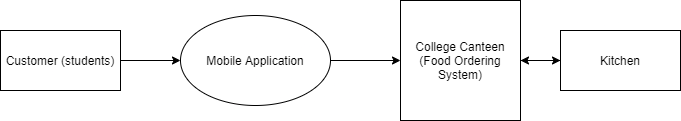

The diagram above was exported from draw.io. Its source (the exported page's mxGraphModel, read from the mxfile embedded in the PNG):
<mxGraphModel dx="1038" dy="487" grid="1" gridSize="10" guides="1" tooltips="1" connect="1" arrows="1" fold="1" page="1" pageScale="1" pageWidth="850" pageHeight="1100" math="0" shadow="0">
  <root>
    <mxCell id="0" />
    <mxCell id="1" parent="0" />
    <mxCell id="0FQoyEneBEhg7__PZhAd-8" style="edgeStyle=orthogonalEdgeStyle;rounded=0;orthogonalLoop=1;jettySize=auto;html=1;entryX=0;entryY=0.5;entryDx=0;entryDy=0;fontColor=default;" edge="1" parent="1" source="0FQoyEneBEhg7__PZhAd-1" target="0FQoyEneBEhg7__PZhAd-7">
      <mxGeometry relative="1" as="geometry" />
    </mxCell>
    <mxCell id="0FQoyEneBEhg7__PZhAd-1" value="Customer (students)" style="rounded=0;whiteSpace=wrap;html=1;fillColor=default;strokeColor=default;fontColor=default;" vertex="1" parent="1">
      <mxGeometry x="120" y="190" width="120" height="60" as="geometry" />
    </mxCell>
    <mxCell id="0FQoyEneBEhg7__PZhAd-11" style="edgeStyle=orthogonalEdgeStyle;rounded=0;orthogonalLoop=1;jettySize=auto;html=1;exitX=1;exitY=0.5;exitDx=0;exitDy=0;entryX=0;entryY=0.5;entryDx=0;entryDy=0;fontColor=default;" edge="1" parent="1" source="0FQoyEneBEhg7__PZhAd-3" target="0FQoyEneBEhg7__PZhAd-5">
      <mxGeometry relative="1" as="geometry" />
    </mxCell>
    <mxCell id="0FQoyEneBEhg7__PZhAd-3" value="College Canteen&lt;br&gt;(Food Ordering System)" style="whiteSpace=wrap;html=1;aspect=fixed;fontColor=default;strokeColor=default;fillColor=default;" vertex="1" parent="1">
      <mxGeometry x="520" y="160" width="120" height="120" as="geometry" />
    </mxCell>
    <mxCell id="0FQoyEneBEhg7__PZhAd-10" style="edgeStyle=orthogonalEdgeStyle;rounded=0;orthogonalLoop=1;jettySize=auto;html=1;entryX=1;entryY=0.5;entryDx=0;entryDy=0;fontColor=default;" edge="1" parent="1" source="0FQoyEneBEhg7__PZhAd-5" target="0FQoyEneBEhg7__PZhAd-3">
      <mxGeometry relative="1" as="geometry" />
    </mxCell>
    <mxCell id="0FQoyEneBEhg7__PZhAd-5" value="Kitchen" style="rounded=0;whiteSpace=wrap;html=1;fontColor=default;strokeColor=default;fillColor=default;" vertex="1" parent="1">
      <mxGeometry x="680" y="190" width="120" height="60" as="geometry" />
    </mxCell>
    <mxCell id="0FQoyEneBEhg7__PZhAd-13" style="edgeStyle=orthogonalEdgeStyle;rounded=0;orthogonalLoop=1;jettySize=auto;html=1;exitX=1;exitY=0.5;exitDx=0;exitDy=0;entryX=0;entryY=0.5;entryDx=0;entryDy=0;fontColor=default;" edge="1" parent="1" source="0FQoyEneBEhg7__PZhAd-7" target="0FQoyEneBEhg7__PZhAd-3">
      <mxGeometry relative="1" as="geometry" />
    </mxCell>
    <mxCell id="0FQoyEneBEhg7__PZhAd-7" value="Mobile Application" style="ellipse;whiteSpace=wrap;html=1;fontColor=default;strokeColor=default;fillColor=default;" vertex="1" parent="1">
      <mxGeometry x="300" y="175" width="150" height="90" as="geometry" />
    </mxCell>
  </root>
</mxGraphModel>